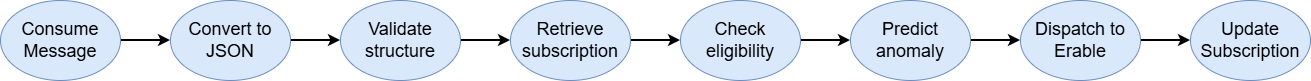

The diagram above was exported from draw.io. Its source (the exported page's mxGraphModel, read from the mxfile embedded in the PNG):
<mxGraphModel dx="1366" dy="780" grid="1" gridSize="10" guides="1" tooltips="1" connect="1" arrows="1" fold="1" page="1" pageScale="1" pageWidth="827" pageHeight="1169" math="0" shadow="0">
  <root>
    <mxCell id="0" />
    <mxCell id="1" parent="0" />
    <mxCell id="4w_n-Af3lhki6R2KJ-r7-8" edge="1" parent="1" source="4w_n-Af3lhki6R2KJ-r7-1" style="edgeStyle=orthogonalEdgeStyle;rounded=0;orthogonalLoop=1;jettySize=auto;html=1;exitX=1;exitY=0.5;exitDx=0;exitDy=0;entryX=0;entryY=0.5;entryDx=0;entryDy=0;strokeWidth=2;" target="4w_n-Af3lhki6R2KJ-r7-2">
      <mxGeometry relative="1" as="geometry" />
    </mxCell>
    <mxCell id="4w_n-Af3lhki6R2KJ-r7-1" parent="1" style="ellipse;whiteSpace=wrap;html=1;fillColor=#dae8fc;strokeColor=#6c8ebf;" value="&lt;font style=&quot;font-size: 18px;&quot;&gt;Consume Message&lt;/font&gt;" vertex="1">
      <mxGeometry height="80" width="120" x="60" y="430" as="geometry" />
    </mxCell>
    <mxCell id="4w_n-Af3lhki6R2KJ-r7-9" edge="1" parent="1" source="4w_n-Af3lhki6R2KJ-r7-2" style="edgeStyle=orthogonalEdgeStyle;rounded=0;orthogonalLoop=1;jettySize=auto;html=1;exitX=1;exitY=0.5;exitDx=0;exitDy=0;entryX=0;entryY=0.5;entryDx=0;entryDy=0;strokeWidth=2;" target="4w_n-Af3lhki6R2KJ-r7-3">
      <mxGeometry relative="1" as="geometry" />
    </mxCell>
    <mxCell id="4w_n-Af3lhki6R2KJ-r7-2" parent="1" style="ellipse;whiteSpace=wrap;html=1;fillColor=#dae8fc;strokeColor=#6c8ebf;" value="&lt;font style=&quot;font-size: 18px;&quot;&gt;Convert to JSON&lt;/font&gt;" vertex="1">
      <mxGeometry height="80" width="120" x="230" y="430" as="geometry" />
    </mxCell>
    <mxCell id="4w_n-Af3lhki6R2KJ-r7-10" edge="1" parent="1" source="4w_n-Af3lhki6R2KJ-r7-3" style="edgeStyle=orthogonalEdgeStyle;rounded=0;orthogonalLoop=1;jettySize=auto;html=1;exitX=1;exitY=0.5;exitDx=0;exitDy=0;entryX=0;entryY=0.5;entryDx=0;entryDy=0;strokeWidth=2;" target="4w_n-Af3lhki6R2KJ-r7-4">
      <mxGeometry relative="1" as="geometry" />
    </mxCell>
    <mxCell id="4w_n-Af3lhki6R2KJ-r7-3" parent="1" style="ellipse;whiteSpace=wrap;html=1;fillColor=#dae8fc;strokeColor=#6c8ebf;" value="&lt;font style=&quot;font-size: 18px;&quot;&gt;Validate structure&lt;/font&gt;" vertex="1">
      <mxGeometry height="80" width="120" x="400" y="430" as="geometry" />
    </mxCell>
    <mxCell id="4w_n-Af3lhki6R2KJ-r7-11" edge="1" parent="1" source="4w_n-Af3lhki6R2KJ-r7-4" style="edgeStyle=orthogonalEdgeStyle;rounded=0;orthogonalLoop=1;jettySize=auto;html=1;exitX=1;exitY=0.5;exitDx=0;exitDy=0;strokeWidth=2;" target="4w_n-Af3lhki6R2KJ-r7-5">
      <mxGeometry relative="1" as="geometry" />
    </mxCell>
    <mxCell id="4w_n-Af3lhki6R2KJ-r7-4" parent="1" style="ellipse;whiteSpace=wrap;html=1;fillColor=#dae8fc;strokeColor=#6c8ebf;" value="&lt;font style=&quot;font-size: 18px;&quot;&gt;Retrieve subscription&lt;/font&gt;" vertex="1">
      <mxGeometry height="80" width="120" x="570" y="430" as="geometry" />
    </mxCell>
    <mxCell id="4w_n-Af3lhki6R2KJ-r7-12" edge="1" parent="1" source="4w_n-Af3lhki6R2KJ-r7-5" style="edgeStyle=orthogonalEdgeStyle;rounded=0;orthogonalLoop=1;jettySize=auto;html=1;exitX=1;exitY=0.5;exitDx=0;exitDy=0;entryX=0;entryY=0.5;entryDx=0;entryDy=0;strokeWidth=2;" target="4w_n-Af3lhki6R2KJ-r7-6">
      <mxGeometry relative="1" as="geometry" />
    </mxCell>
    <mxCell id="4w_n-Af3lhki6R2KJ-r7-5" parent="1" style="ellipse;whiteSpace=wrap;html=1;fillColor=#dae8fc;strokeColor=#6c8ebf;" value="&lt;font style=&quot;font-size: 18px;&quot;&gt;Check eligibility&lt;/font&gt;" vertex="1">
      <mxGeometry height="80" width="120" x="740" y="430" as="geometry" />
    </mxCell>
    <mxCell id="4w_n-Af3lhki6R2KJ-r7-13" edge="1" parent="1" source="4w_n-Af3lhki6R2KJ-r7-6" style="edgeStyle=orthogonalEdgeStyle;rounded=0;orthogonalLoop=1;jettySize=auto;html=1;exitX=1;exitY=0.5;exitDx=0;exitDy=0;entryX=0;entryY=0.5;entryDx=0;entryDy=0;strokeWidth=2;" target="4w_n-Af3lhki6R2KJ-r7-7">
      <mxGeometry relative="1" as="geometry" />
    </mxCell>
    <mxCell id="4w_n-Af3lhki6R2KJ-r7-6" parent="1" style="ellipse;whiteSpace=wrap;html=1;fillColor=#dae8fc;strokeColor=#6c8ebf;" value="&lt;font style=&quot;font-size: 18px;&quot;&gt;Predict anomaly&lt;/font&gt;" vertex="1">
      <mxGeometry height="80" width="120" x="910" y="430" as="geometry" />
    </mxCell>
    <mxCell id="4w_n-Af3lhki6R2KJ-r7-15" edge="1" parent="1" source="4w_n-Af3lhki6R2KJ-r7-7" style="edgeStyle=orthogonalEdgeStyle;rounded=0;orthogonalLoop=1;jettySize=auto;html=1;exitX=1;exitY=0.5;exitDx=0;exitDy=0;entryX=0;entryY=0.5;entryDx=0;entryDy=0;strokeWidth=2;" target="4w_n-Af3lhki6R2KJ-r7-14">
      <mxGeometry relative="1" as="geometry" />
    </mxCell>
    <mxCell id="4w_n-Af3lhki6R2KJ-r7-7" parent="1" style="ellipse;whiteSpace=wrap;html=1;fillColor=#dae8fc;strokeColor=#6c8ebf;" value="&lt;span style=&quot;font-size: 18px;&quot;&gt;Dispatch to Erable&lt;/span&gt;" vertex="1">
      <mxGeometry height="80" width="120" x="1080" y="430" as="geometry" />
    </mxCell>
    <mxCell id="4w_n-Af3lhki6R2KJ-r7-14" parent="1" style="ellipse;whiteSpace=wrap;html=1;fillColor=#dae8fc;strokeColor=#6c8ebf;" value="&lt;font style=&quot;font-size: 18px;&quot;&gt;Update Subscription&lt;/font&gt;" vertex="1">
      <mxGeometry height="80" width="120" x="1250" y="430" as="geometry" />
    </mxCell>
  </root>
</mxGraphModel>